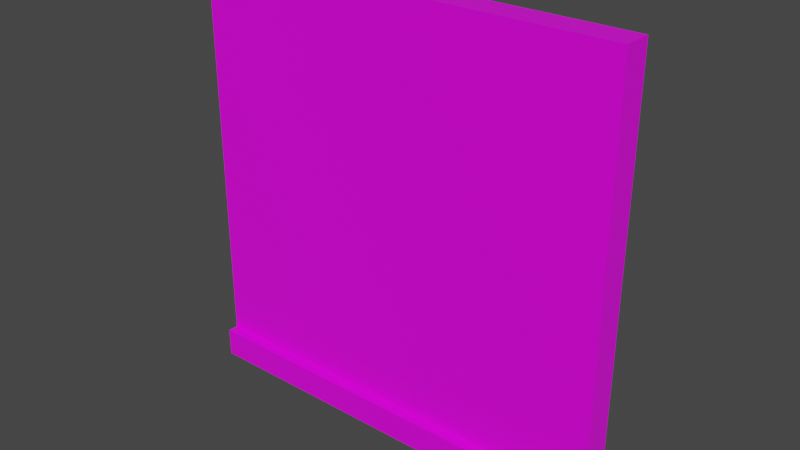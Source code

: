 # Source: EmptyTwoSidesWall.blend  (saved by Blender 2.82.7; exported with 4.5.12 LTS)
import bpy
from mathutils import Matrix  # noqa: F401  (used for matrix-valued properties, if any)

bpy.ops.wm.read_factory_settings(use_empty=True)
scene = bpy.context.scene
scene.name = 'Scene'

# ---- collections
col_collection = bpy.data.collections.new('Collection'); scene.collection.children.link(col_collection)

# ---- images (referenced by path relative to the original .blend; pixels are not part of the script)
import os
ASSET_DIR = os.environ.get("B2B_ASSET_DIR", "")  # directory of the original .blend (textures are referenced by path, not embedded)
HERE = os.path.dirname(os.path.abspath(__file__))  # packed textures are extracted next to this script under _unpacked/

def load_image(name, relpath, width, height, colorspace="sRGB"):
    """Load a texture the original file referenced (path relative to the .blend, or extracted next to this script)."""
    p = next((c for c in (os.path.join(HERE, relpath), os.path.join(ASSET_DIR, relpath)) if relpath and os.path.exists(c)), "")
    if p:
        img = bpy.data.images.load(p, check_existing=True)
        img.name = name
    else:  # same state as the original file: an image datablock whose file is absent (Cycles renders it pink)
        img = bpy.data.images.new(name, width, height)
        img.source = "FILE"
        img.filepath = "//" + (relpath or name)
    img.colorspace_settings.name = colorspace
    return img
img_colorpalette00_png = load_image('ColorPalette00.png', 'ColorPalette00.png', 1024, 1024, 'sRGB')

# ---- materials (node trees are filled in below, after node groups)
mat_material = bpy.data.materials.new('Material')
mat_material.alpha_threshold = 0.0
mat_material.use_transparent_shadow = False
mat_material.line_color = (0.0, 0.0, 0.0, 1.0)

# ---- material node trees
mat_material.use_nodes = True; mat_material.node_tree.nodes.clear()
_N = mat_material.node_tree.nodes; _L = mat_material.node_tree.links
n0 = _N.new('ShaderNodeOutputMaterial'); n0.name = 'Material Output'; n0.location = (300, 300)
n1 = _N.new('ShaderNodeBsdfPrincipled'); n1.name = 'Principled BSDF'; n1.location = (10, 300)
n1.distribution = 'GGX'
n1.subsurface_method = 'BURLEY'
n1.inputs[2].default_value = 0.4
n1.inputs[3].default_value = 1.45
n1.inputs[27].default_value = (0.0, 0.0, 0.0, 1.0)
n1.inputs[28].default_value = 1.0
n2 = _N.new('ShaderNodeTexImage'); n2.name = 'Image Texture'; n2.location = (-418, 162)
n2.image = img_colorpalette00_png
n2.interpolation = 'Closest'
_L.new(n1.outputs[0], n0.inputs[0])
_L.new(n2.outputs[0], n1.inputs[0])
n0.is_active_output = True

# ---- world
world_world = bpy.data.worlds.new('World'); scene.world = world_world
world_world.use_nodes = True; world_world.node_tree.nodes.clear()
_N = world_world.node_tree.nodes; _L = world_world.node_tree.links
n0 = _N.new('ShaderNodeOutputWorld'); n0.name = 'World Output'; n0.location = (300, 300)
n1 = _N.new('ShaderNodeBackground'); n1.name = 'Background'; n1.location = (10, 300)
n1.inputs[0].default_value = (0.05088, 0.05088, 0.05088, 1.0)
_L.new(n1.outputs[0], n0.inputs[0])
n0.is_active_output = True
world_world.color = (0.05088, 0.05088, 0.05088)
world_world.use_sun_shadow = False
world_world.sun_shadow_jitter_overblur = 0.0

# ---- meshes
me_cube = bpy.data.meshes.new('Cube')
me_cube.from_pydata([(1.0, 1.0, 1.0), (1.0, 1.0, -1.0), (1.0, -1.0, 1.0), (1.0, -1.0, -1.0), (-1.0, 1.0, 1.0), (-1.0, 1.0, -1.0), (-1.0, -1.0, 1.0), (-1.0, -1.0, -1.0), (1.0, 1.0, -0.8673), (-1.0, -1.0, -0.8673), (1.0, -1.0, -0.8673), (-1.0, 1.0, -0.8673), (1.0, -1.749, -0.8673), (1.0, -1.749, -1.0), (-1.0, -1.749, -1.0), (-1.0, -1.749, -0.8673), (1.0, -1.0, -1.0), (1.0, 1.0, -1.0), (-1.0, -1.0, -1.0), (-1.0, 1.0, -1.0), (1.0, -1.0, -0.8673), (-1.0, 1.0, -0.8673), (1.0, 1.0, -0.8673), (-1.0, -1.0, -0.8673), (1.0, 1.749, -0.8673), (1.0, 1.749, -1.0), (-1.0, 1.749, -1.0), (-1.0, 1.749, -0.8673)], [], [(0, 4, 6, 2), (10, 2, 6, 9), (9, 6, 4, 11), (5, 1, 3, 7), (8, 0, 2, 10), (11, 4, 0, 8), (5, 11, 8, 1), (7, 9, 11, 5), (7, 3, 13, 14), (13, 12, 15, 14), (10, 9, 15, 12), (3, 10, 12, 13), (9, 7, 14, 15), (18, 16, 20, 23), (16, 17, 22, 20), (19, 26, 25, 17), (25, 26, 27, 24), (22, 24, 27, 21), (17, 25, 24, 22), (21, 27, 26, 19)])
_uv = me_cube.uv_layers.new(name='UVMap')
_uv.uv.foreach_set('vector', [0.3671, 0.4837, 0.3695, 0.4837, 0.3695, 0.4861, 0.3671, 0.4861, 0.3649, 0.4861, 0.3671, 0.4861, 0.3671, 0.4885, 0.3649, 0.4885, 0.3649, 0.479, 0.3671, 0.479, 0.3671, 0.4814, 0.3649, 0.4814, 0.3624, 0.4837, 0.3648, 0.4837, 0.3648, 0.4861, 0.3624, 0.4861, 0.3649, 0.4837, 0.3671, 0.4837, 0.3671, 0.4861, 0.3649, 0.4861, 0.3649, 0.4814, 0.3671, 0.4814, 0.3671, 0.4837, 0.3649, 0.4837, 0.3648, 0.4814, 0.3649, 0.4814, 0.3649, 0.4837, 0.3648, 0.4837, 0.3648, 0.479, 0.3649, 0.479, 0.3649, 0.4814, 0.3648, 0.4814, 0.569, 0.4851, 0.5734, 0.4851, 0.5734, 0.4851, 0.569, 0.4851, 0.5701, 0.4867, 0.5701, 0.4867, 0.5701, 0.4876, 0.5701, 0.4876, 0.5701, 0.4867, 0.5701, 0.4876, 0.5701, 0.4876, 0.5701, 0.4867, 0.5701, 0.4867, 0.5701, 0.4867, 0.5701, 0.4867, 0.5701, 0.4867, 0.5701, 0.484, 0.5701, 0.484, 0.5701, 0.484, 0.5701, 0.484, 0.3648, 0.4814, 0.3648, 0.4837, 0.3649, 0.4837, 0.3649, 0.4814, 0.3648, 0.4837, 0.3648, 0.4861, 0.3649, 0.4861, 0.3649, 0.4837, 0.569, 0.4851, 0.569, 0.4851, 0.5734, 0.4851, 0.5734, 0.4851, 0.5701, 0.4867, 0.5701, 0.4876, 0.5701, 0.4876, 0.5701, 0.4867, 0.5701, 0.4867, 0.5701, 0.4867, 0.5701, 0.4876, 0.5701, 0.4876, 0.5701, 0.4867, 0.5701, 0.4867, 0.5701, 0.4867, 0.5701, 0.4867, 0.5701, 0.484, 0.5701, 0.484, 0.5701, 0.484, 0.5701, 0.484])
me_cube.materials.append(mat_material)
me_cube.use_remesh_preserve_volume = False
me_cube.use_remesh_preserve_attributes = False
me_cube.use_mirror_vertex_groups = False
me_cube.update()

# ---- objects
ob_cube = bpy.data.objects.new('Cube', me_cube)

# ---- transforms, parenting, visibility, modifiers, constraints
ob_cube.location = (0.0, 0.0, 3.0)
ob_cube.scale = (3.0, 0.2, 3.0)
ob_cube.lock_rotations_4d = False
ob_cube.empty_display_type = 'ARROWS'
ob_cube.lineart.crease_threshold = 0.0

# ---- collection membership
col_collection.objects.link(ob_cube)

# ---- scene / render settings (as saved in the file)
scene.frame_start = 1; scene.frame_end = 250; scene.frame_set(1)
scene.render.engine = 'BLENDER_EEVEE_NEXT'
scene.cycles.use_denoising = False
scene.cycles.samples = 128
scene.cycles.sampling_pattern = 'TABULATED_SOBOL'
scene.cycles.use_adaptive_sampling = False
scene.cycles.use_light_tree = False
scene.view_settings.view_transform = 'Filmic'
bpy.context.view_layer.update()

# ---- added for rendering (the .blend has no active camera and no usable light): camera, sun
cam_auto = bpy.data.cameras.new('AutoCamera')
cam_auto.lens = 50.0
cam_auto.sensor_width = 36.0
cam_auto.clip_end = 1000.0
ob_auto_camera = bpy.data.objects.new('AutoCamera', cam_auto)
scene.collection.objects.link(ob_auto_camera)
ob_auto_camera.location = (7.87742, -9.4529, 9.30221)
ob_auto_camera.rotation_euler = (1.09748, -7.21219e-08, 0.694738)
scene.camera = ob_auto_camera
light_auto_sun = bpy.data.lights.new('AutoSun', 'SUN')
light_auto_sun.energy = 3.0
light_auto_sun.angle = 0.0523599
ob_auto_sun = bpy.data.objects.new('AutoSun', light_auto_sun)
scene.collection.objects.link(ob_auto_sun)
ob_auto_sun.rotation_euler = (0.872665, 0.174533, 0.523599)
bpy.context.view_layer.update()
